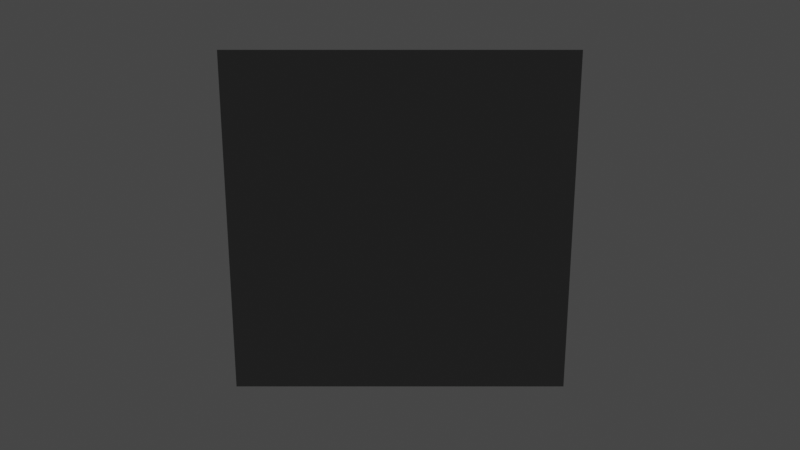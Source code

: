 # Source: LiquidKnot-Dev-Session-Template.blend  (saved by Blender 2.90.8; exported with 4.5.12 LTS)
import bpy
from mathutils import Matrix  # noqa: F401  (used for matrix-valued properties, if any)

bpy.ops.wm.read_factory_settings(use_empty=True)
scene = bpy.context.scene
scene.name = 'Scene'

# ---- collections
col_collection = bpy.data.collections.new('Collection'); scene.collection.children.link(col_collection)

# ---- materials (node trees are filled in below, after node groups)
mat_material = bpy.data.materials.new('Material')
mat_material.alpha_threshold = 0.0
mat_material.line_color = (0.0, 0.0, 0.0, 1.0)

# ---- material node trees
mat_material.use_nodes = True; mat_material.node_tree.nodes.clear()
_N = mat_material.node_tree.nodes; _L = mat_material.node_tree.links
n0 = _N.new('ShaderNodeNewGeometry'); n0.name = 'Geometry'; n0.location = (-125, 337)
n1 = _N.new('ShaderNodeVectorTransform'); n1.name = 'Vector Transform'; n1.location = (68, 63)
n1.convert_from = 'CAMERA'
n1.convert_to = 'WORLD'
n2 = _N.new('ShaderNodeCameraData'); n2.name = 'Camera Data'; n2.location = (-114, 86)
n3 = _N.new('ShaderNodeVectorMath'); n3.name = 'Vector Math.001'; n3.location = (73, 215)
n3.operation = 'SCALE'
n4 = _N.new('ShaderNodeVectorMath'); n4.name = 'Vector Math'; n4.location = (257, 311)
n4.operation = 'SUBTRACT'
n5 = _N.new('ShaderNodeOutputMaterial'); n5.name = 'Material Output'; n5.location = (1233, 206)
n6 = _N.new('ShaderNodeMixShader'); n6.name = 'Mix Shader'; n6.location = (966, 215)
n7 = _N.new('ShaderNodeVectorCurve'); n7.name = 'Vector Curves'; n7.location = (279, -107)
_c = n7.mapping.curves[0]
while len(_c.points) > 2: _c.points.remove(_c.points[-1])
_c.points[0].location = (-1.0, -1.0); _c.points[0].handle_type = 'AUTO'
_c.points[1].location = (0.39091, -0.4625); _c.points[1].handle_type = 'AUTO'
_p = _c.points.new(1.0, 1.0); _p.handle_type = 'AUTO'
n7.mapping.update()
n8 = _N.new('ShaderNodeValue'); n8.name = 'Value'; n8.location = (31, -163)
n8.outputs[0].default_value = 0.0
n9 = _N.new('ShaderNodeMath'); n9.name = 'Math'; n9.location = (547, 10)
n9.operation = 'MULTIPLY'
n9.inputs[1].default_value = 120.0
n9.inputs[2].default_value = 0.0
n10 = _N.new('ShaderNodeBsdfTransparent'); n10.name = 'Transparent BSDF'; n10.location = (811, 5)
n11 = _N.new('ShaderNodeScript'); n11.name = 'Script'; n11.location = (702, 260)
n11.inputs[3].default_value = 600.0
n11.inputs[4].default_value = 0.001
_L.new(n0.outputs[0], n4.inputs[0])
_L.new(n2.outputs[0], n1.inputs[0])
_L.new(n1.outputs[0], n11.inputs[1])
_L.new(n2.outputs[1], n3.inputs[3])
_L.new(n1.outputs[0], n3.inputs[0])
_L.new(n3.outputs[0], n4.inputs[1])
_L.new(n10.outputs[0], n6.inputs[1])
_L.new(n11.outputs[1], n6.inputs[0])
_L.new(n11.outputs[0], n6.inputs[2])
_L.new(n4.outputs[0], n11.inputs[0])
_L.new(n6.outputs[0], n5.inputs[0])
_L.new(n8.outputs[0], n7.inputs[1])
_L.new(n9.outputs[0], n11.inputs[2])
_L.new(n7.outputs[0], n9.inputs[0])
n5.is_active_output = True

# ---- world
world_world = bpy.data.worlds.new('World'); scene.world = world_world
world_world.use_nodes = True; world_world.node_tree.nodes.clear()
_N = world_world.node_tree.nodes; _L = world_world.node_tree.links
n0 = _N.new('ShaderNodeOutputWorld'); n0.name = 'World Output'; n0.location = (300, 300)
n1 = _N.new('ShaderNodeBackground'); n1.name = 'Background'; n1.location = (10, 300)
n1.inputs[0].default_value = (0.05088, 0.05088, 0.05088, 1.0)
_L.new(n1.outputs[0], n0.inputs[0])
n0.is_active_output = True
world_world.color = (0.05088, 0.05088, 0.05088)
world_world.use_sun_shadow = False
world_world.sun_shadow_jitter_overblur = 0.0

# ---- cameras
cam_camera = bpy.data.cameras.new('Camera')
cam_camera.passepartout_alpha = 1.0
cam_camera.clip_end = 100.0
cam_camera.lens = 32.0
cam_camera.ortho_scale = 7.314

# ---- lights
light_light = bpy.data.lights.new('Light', 'POINT')
light_light.transmission_factor = 0.0
light_light.energy = 1000.0
light_light.shadow_soft_size = 0.1
light_light.shadow_maximum_resolution = 0.006
light_light.use_absolute_resolution = True

# ---- meshes
me_cube = bpy.data.meshes.new('Cube')
me_cube.from_pydata([(1.0, 1.0, 1.224), (1.0, 1.0, -0.7758), (1.0, -1.0, 1.224), (1.0, -1.0, -0.7758), (-1.0, 1.0, 1.224), (-1.0, 1.0, -0.7758), (-1.0, -1.0, 1.224), (-1.0, -1.0, -0.7758)], [], [(0, 4, 6, 2), (3, 2, 6, 7), (7, 6, 4, 5), (5, 1, 3, 7), (1, 0, 2, 3), (5, 4, 0, 1)])
_uv = me_cube.uv_layers.new(name='UVMap')
_uv.uv.foreach_set('vector', [0.625, 0.5, 0.875, 0.5, 0.875, 0.75, 0.625, 0.75, 0.375, 0.75, 0.625, 0.75, 0.625, 1.0, 0.375, 1.0, 0.375, 0.0, 0.625, 0.0, 0.625, 0.25, 0.375, 0.25, 0.125, 0.5, 0.375, 0.5, 0.375, 0.75, 0.125, 0.75, 0.375, 0.5, 0.625, 0.5, 0.625, 0.75, 0.375, 0.75, 0.375, 0.25, 0.625, 0.25, 0.625, 0.5, 0.375, 0.5])
me_cube.materials.append(mat_material)
me_cube.use_remesh_preserve_volume = False
me_cube.use_remesh_preserve_attributes = False
me_cube.use_mirror_vertex_groups = False
me_cube.update()

# ---- objects
ob_cube = bpy.data.objects.new('Cube', me_cube)
ob_light = bpy.data.objects.new('Light', light_light)
ob_camera = bpy.data.objects.new('Camera', cam_camera)

# ---- transforms, parenting, visibility, modifiers, constraints
ob_cube.location = (0.0, 0.0, 0.0)
ob_cube.scale = (10.0, 10.0, 10.0)
ob_cube.lock_rotations_4d = False
ob_cube.empty_display_type = 'ARROWS'
ob_cube.lineart.crease_threshold = 0.0
ob_light.location = (4.076, 1.005, 5.904)
ob_light.rotation_euler = (0.6503, 0.05522, 1.866)
ob_light.lock_rotations_4d = False
ob_light.empty_display_type = 'ARROWS'
ob_light.color = (0.0, 0.0, 0.0, 0.0)
ob_light.lineart.crease_threshold = 0.0
ob_camera.location = (-0.009265, 50.0, 12.0)
ob_camera.rotation_euler = (1.186, 0.005209, 0.8173)
ob_camera.scale = (1.0, 1.0, 1.0)
ob_camera.lock_rotations_4d = False
ob_camera.empty_display_type = 'ARROWS'
ob_camera.color = (0.0, 0.0, 0.0, 0.0)
ob_camera.display_type = 'WIRE'
ob_camera.lineart.crease_threshold = 0.0
_c = ob_camera.constraints.new('TRACK_TO'); _c.name = 'Track To'
_c.target = ob_cube

# ---- collection membership
col_collection.objects.link(ob_cube)
col_collection.objects.link(ob_light)
col_collection.objects.link(ob_camera)

# ---- scene / render settings (as saved in the file)
scene.camera = ob_camera
scene.frame_start = 1; scene.frame_end = 12; scene.frame_set(192)
scene.render.engine = 'CYCLES'
scene.render.image_settings.file_format = 'FFMPEG'
scene.render.image_settings.color_mode = 'RGB'
scene.render.film_transparent = True
scene.cycles.shading_system = True
scene.cycles.use_denoising = False
scene.cycles.samples = 1
scene.cycles.sampling_pattern = 'TABULATED_SOBOL'
scene.cycles.use_adaptive_sampling = False
scene.cycles.use_light_tree = False
scene.cycles.film_transparent_glass = True
scene.view_settings.view_transform = 'Filmic'
bpy.context.view_layer.update()
